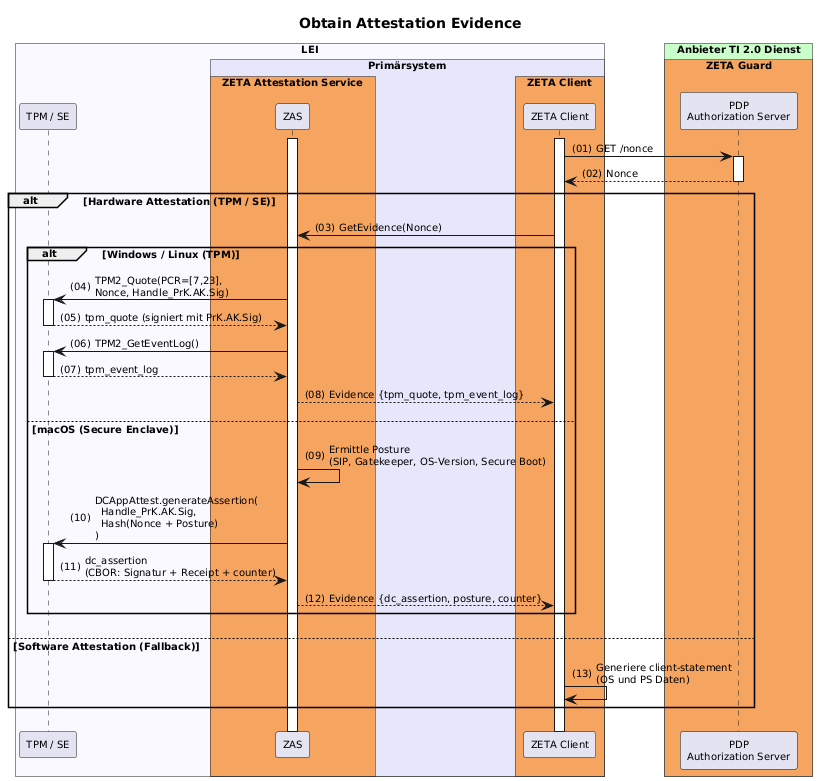

The diagram above was rendered by PlantUML. Its source (embedded in the PNG):
@startuml "obtain-attestation-evidence"
autonumber "(00)"
skinparam defaultFontSize 10
skinparam defaultFontName Helvetica
skinparam DefaultMonospacedFontName Courier
skinparam lengthAdjust none
skinparam sequenceReferenceBackgroundColor White
skinparam SequenceReferenceFontSize 12
skinparam sequenceMessageAlign left

title Obtain Attestation Evidence

!pragma teoz true

box "LEI" #GhostWhite
  participant "TPM / SE" as TPM
  box "Primärsystem" #Lavender
    box "ZETA Attestation Service" #SandyBrown
      participant ZAS as "ZAS"
    end box
    box "ZETA Client" #SandyBrown
        participant Client as "ZETA Client"
    end box    
  end box
end box

box "Anbieter TI 2.0 Dienst" #TECHNOLOGY
  box "ZETA Guard" #SandyBrown
    participant AuthS as "PDP\nAuthorization Server" 
  end box
end box


Client++
ZAS++
Client -> AuthS ++ : GET /nonce
AuthS --> Client -- : Nonce

alt Hardware Attestation (TPM / SE)
    Client -> ZAS : GetEvidence(Nonce)
    alt Windows / Linux (TPM)
        ZAS -> TPM++ : TPM2_Quote(PCR=[7,23],\nNonce, Handle_PrK.AK.Sig)
        TPM --> ZAS -- : tpm_quote (signiert mit PrK.AK.Sig)
        ZAS -> TPM++ : TPM2_GetEventLog()
        TPM --> ZAS -- : tpm_event_log
        ZAS --> Client : Evidence {tpm_quote, tpm_event_log}
    else macOS (Secure Enclave)
        ZAS -> ZAS: Ermittle Posture\n(SIP, Gatekeeper, OS-Version, Secure Boot)
        ZAS -> TPM++ : DCAppAttest.generateAssertion(\n  Handle_PrK.AK.Sig,\n  Hash(Nonce + Posture)\n)
        TPM --> ZAS-- : dc_assertion\n(CBOR: Signatur + Receipt + counter)
        ZAS --> Client : Evidence {dc_assertion, posture, counter}
    end
else Software Attestation (Fallback)
    Client -> Client: Generiere client-statement\n(OS und PS Daten)
end

@enduml